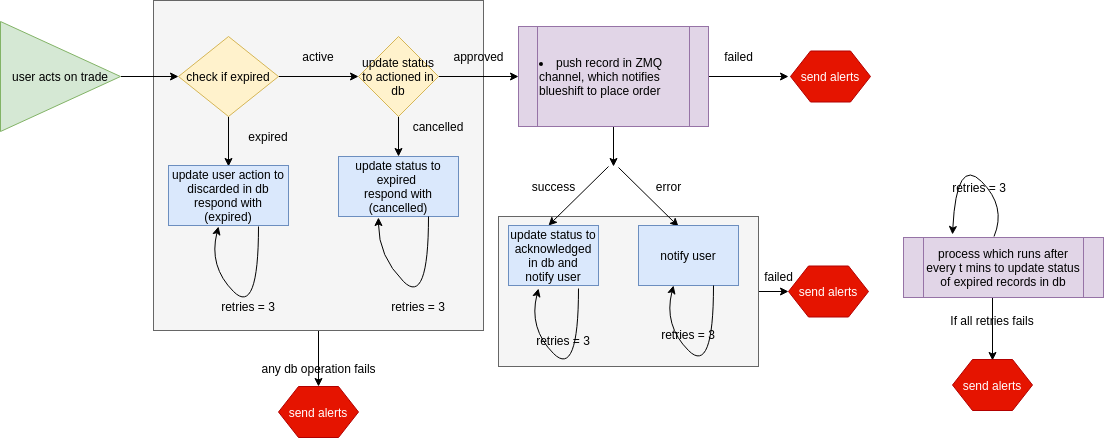

The diagram above was exported from draw.io. Its source (the exported page's mxGraphModel, read from the mxfile embedded in the PNG):
<mxGraphModel dx="2175" dy="-373" grid="1" gridSize="10" guides="1" tooltips="1" connect="1" arrows="1" fold="1" page="1" pageScale="1" pageWidth="827" pageHeight="1169" math="0" shadow="0">
  <root>
    <mxCell id="0" />
    <mxCell id="1" parent="0" />
    <mxCell id="2" value="" style="edgeStyle=orthogonalEdgeStyle;rounded=0;orthogonalLoop=1;jettySize=auto;html=1;" edge="1" source="3" parent="1">
      <mxGeometry relative="1" as="geometry">
        <mxPoint y="2285" as="targetPoint" />
      </mxGeometry>
    </mxCell>
    <mxCell id="3" value="" style="rounded=0;whiteSpace=wrap;html=1;fillColor=#f5f5f5;strokeColor=#666666;fontColor=#333333;" vertex="1" parent="1">
      <mxGeometry x="-290" y="2210" width="260" height="150" as="geometry" />
    </mxCell>
    <mxCell id="4" value="" style="edgeStyle=orthogonalEdgeStyle;rounded=0;orthogonalLoop=1;jettySize=auto;html=1;" edge="1" source="5" parent="1">
      <mxGeometry relative="1" as="geometry">
        <mxPoint x="-470" y="2380" as="targetPoint" />
      </mxGeometry>
    </mxCell>
    <mxCell id="5" value="" style="whiteSpace=wrap;html=1;aspect=fixed;fillColor=#f5f5f5;strokeColor=#666666;fontColor=#333333;" vertex="1" parent="1">
      <mxGeometry x="-635" y="1994" width="330" height="330" as="geometry" />
    </mxCell>
    <mxCell id="6" value="" style="edgeStyle=orthogonalEdgeStyle;rounded=0;orthogonalLoop=1;jettySize=auto;html=1;" edge="1" source="8" parent="1">
      <mxGeometry relative="1" as="geometry">
        <mxPoint x="-560" y="2160" as="targetPoint" />
      </mxGeometry>
    </mxCell>
    <mxCell id="7" value="" style="edgeStyle=orthogonalEdgeStyle;rounded=0;orthogonalLoop=1;jettySize=auto;html=1;" edge="1" source="8" parent="1">
      <mxGeometry relative="1" as="geometry">
        <mxPoint x="-430" y="2070" as="targetPoint" />
      </mxGeometry>
    </mxCell>
    <mxCell id="8" value="check if expired" style="rhombus;whiteSpace=wrap;html=1;fillColor=#fff2cc;strokeColor=#d6b656;" vertex="1" parent="1">
      <mxGeometry x="-610" y="2030" width="100" height="80" as="geometry" />
    </mxCell>
    <mxCell id="9" value="" style="edgeStyle=orthogonalEdgeStyle;rounded=0;orthogonalLoop=1;jettySize=auto;html=1;" edge="1" target="8" parent="1">
      <mxGeometry relative="1" as="geometry">
        <mxPoint x="-667.5" y="2070" as="sourcePoint" />
      </mxGeometry>
    </mxCell>
    <mxCell id="10" value="update user action to discarded in db&lt;br&gt;respond with (expired)" style="rounded=0;whiteSpace=wrap;html=1;fillColor=#dae8fc;strokeColor=#6c8ebf;" vertex="1" parent="1">
      <mxGeometry x="-620" y="2159" width="120" height="60" as="geometry" />
    </mxCell>
    <mxCell id="11" value="expired" style="text;html=1;strokeColor=none;fillColor=none;align=center;verticalAlign=middle;whiteSpace=wrap;rounded=0;" vertex="1" parent="1">
      <mxGeometry x="-540" y="2120" width="40" height="20" as="geometry" />
    </mxCell>
    <mxCell id="12" value="" style="edgeStyle=orthogonalEdgeStyle;rounded=0;orthogonalLoop=1;jettySize=auto;html=1;" edge="1" source="14" parent="1">
      <mxGeometry relative="1" as="geometry">
        <mxPoint x="-390" y="2150" as="targetPoint" />
        <Array as="points">
          <mxPoint x="-390" y="2150" />
          <mxPoint x="-390" y="2150" />
        </Array>
      </mxGeometry>
    </mxCell>
    <mxCell id="13" value="" style="edgeStyle=orthogonalEdgeStyle;rounded=0;orthogonalLoop=1;jettySize=auto;html=1;" edge="1" source="14" parent="1">
      <mxGeometry relative="1" as="geometry">
        <mxPoint x="-270" y="2070" as="targetPoint" />
      </mxGeometry>
    </mxCell>
    <mxCell id="14" value="&lt;span style=&quot;white-space: normal&quot;&gt;update status to actioned in db&lt;/span&gt;" style="rhombus;whiteSpace=wrap;html=1;fillColor=#fff2cc;strokeColor=#d6b656;" vertex="1" parent="1">
      <mxGeometry x="-430" y="2030" width="80" height="80" as="geometry" />
    </mxCell>
    <mxCell id="15" value="active" style="text;html=1;strokeColor=none;fillColor=none;align=center;verticalAlign=middle;whiteSpace=wrap;rounded=0;" vertex="1" parent="1">
      <mxGeometry x="-490" y="2040" width="40" height="20" as="geometry" />
    </mxCell>
    <mxCell id="16" value="cancelled" style="text;html=1;strokeColor=none;fillColor=none;align=center;verticalAlign=middle;whiteSpace=wrap;rounded=0;" vertex="1" parent="1">
      <mxGeometry x="-370" y="2110" width="40" height="20" as="geometry" />
    </mxCell>
    <mxCell id="17" value="update status to expired&amp;nbsp;&lt;br&gt;respond with&lt;br&gt;(cancelled)" style="rounded=0;whiteSpace=wrap;html=1;fillColor=#dae8fc;strokeColor=#6c8ebf;" vertex="1" parent="1">
      <mxGeometry x="-450" y="2150" width="120" height="60" as="geometry" />
    </mxCell>
    <mxCell id="18" value="approved" style="text;html=1;align=center;verticalAlign=middle;resizable=0;points=[];autosize=1;" vertex="1" parent="1">
      <mxGeometry x="-345" y="2040" width="70" height="20" as="geometry" />
    </mxCell>
    <mxCell id="19" value="" style="edgeStyle=orthogonalEdgeStyle;rounded=0;orthogonalLoop=1;jettySize=auto;html=1;" edge="1" source="21" parent="1">
      <mxGeometry relative="1" as="geometry">
        <mxPoint y="2070" as="targetPoint" />
      </mxGeometry>
    </mxCell>
    <mxCell id="20" value="" style="edgeStyle=orthogonalEdgeStyle;rounded=0;orthogonalLoop=1;jettySize=auto;html=1;" edge="1" source="21" parent="1">
      <mxGeometry relative="1" as="geometry">
        <mxPoint x="-175" y="2160" as="targetPoint" />
      </mxGeometry>
    </mxCell>
    <mxCell id="21" value="&lt;li style=&quot;white-space: normal&quot;&gt;push record in ZMQ channel, which notifies blueshift to place order&lt;/li&gt;" style="shape=process;whiteSpace=wrap;html=1;backgroundOutline=1;align=left;fillColor=#e1d5e7;strokeColor=#9673a6;" vertex="1" parent="1">
      <mxGeometry x="-270" y="2020" width="190" height="100" as="geometry" />
    </mxCell>
    <mxCell id="22" value="" style="curved=1;endArrow=classic;html=1;" edge="1" parent="1">
      <mxGeometry width="50" height="50" relative="1" as="geometry">
        <mxPoint x="-530" y="2220" as="sourcePoint" />
        <mxPoint x="-570" y="2220" as="targetPoint" />
        <Array as="points">
          <mxPoint x="-530" y="2310" />
          <mxPoint x="-580" y="2260" />
        </Array>
      </mxGeometry>
    </mxCell>
    <mxCell id="23" value="retries = 3" style="text;html=1;strokeColor=none;fillColor=none;align=center;verticalAlign=middle;whiteSpace=wrap;rounded=0;" vertex="1" parent="1">
      <mxGeometry x="-590" y="2290" width="100" height="20" as="geometry" />
    </mxCell>
    <mxCell id="24" value="" style="curved=1;endArrow=classic;html=1;exitX=0.75;exitY=1;exitDx=0;exitDy=0;entryX=0.333;entryY=1.017;entryDx=0;entryDy=0;entryPerimeter=0;" edge="1" source="17" target="17" parent="1">
      <mxGeometry width="50" height="50" relative="1" as="geometry">
        <mxPoint x="-410" y="2300" as="sourcePoint" />
        <mxPoint x="-360" y="2250" as="targetPoint" />
        <Array as="points">
          <mxPoint x="-360" y="2300" />
          <mxPoint x="-410" y="2250" />
        </Array>
      </mxGeometry>
    </mxCell>
    <mxCell id="25" value="retries = 3" style="text;html=1;strokeColor=none;fillColor=none;align=center;verticalAlign=middle;whiteSpace=wrap;rounded=0;" vertex="1" parent="1">
      <mxGeometry x="-420" y="2290" width="100" height="20" as="geometry" />
    </mxCell>
    <mxCell id="26" value="send alerts" style="shape=hexagon;perimeter=hexagonPerimeter2;whiteSpace=wrap;html=1;fillColor=#e51400;strokeColor=#B20000;fontColor=#ffffff;" vertex="1" parent="1">
      <mxGeometry x="-510" y="2380" width="80" height="51" as="geometry" />
    </mxCell>
    <mxCell id="27" value="" style="edgeStyle=orthogonalEdgeStyle;rounded=0;orthogonalLoop=1;jettySize=auto;html=1;" edge="1" parent="1">
      <mxGeometry relative="1" as="geometry">
        <mxPoint x="204" y="2354" as="targetPoint" />
        <mxPoint x="204" y="2274" as="sourcePoint" />
      </mxGeometry>
    </mxCell>
    <mxCell id="28" value="send alerts" style="shape=hexagon;perimeter=hexagonPerimeter2;whiteSpace=wrap;html=1;fillColor=#e51400;strokeColor=#B20000;fontColor=#ffffff;" vertex="1" parent="1">
      <mxGeometry x="164" y="2353" width="80" height="51" as="geometry" />
    </mxCell>
    <mxCell id="29" value="If all retries fails" style="text;html=1;strokeColor=none;fillColor=none;align=center;verticalAlign=middle;whiteSpace=wrap;rounded=0;" vertex="1" parent="1">
      <mxGeometry x="144" y="2304" width="120" height="20" as="geometry" />
    </mxCell>
    <mxCell id="30" value="" style="curved=1;endArrow=classic;html=1;exitX=0.25;exitY=0;exitDx=0;exitDy=0;entryX=0.116;entryY=-0.029;entryDx=0;entryDy=0;entryPerimeter=0;" edge="1" parent="1">
      <mxGeometry width="50" height="50" relative="1" as="geometry">
        <mxPoint x="205.53999999999996" y="2230" as="sourcePoint" />
        <mxPoint x="164" y="2227.9699999999993" as="targetPoint" />
        <Array as="points">
          <mxPoint x="218.04000000000002" y="2200" />
          <mxPoint x="168.04000000000002" y="2150" />
        </Array>
      </mxGeometry>
    </mxCell>
    <mxCell id="31" value="retries = 3" style="text;html=1;strokeColor=none;fillColor=none;align=center;verticalAlign=middle;whiteSpace=wrap;rounded=0;" vertex="1" parent="1">
      <mxGeometry x="141" y="2171" width="100" height="20" as="geometry" />
    </mxCell>
    <mxCell id="32" value="process which runs after every t mins to update status of expired records in db" style="shape=process;whiteSpace=wrap;html=1;backgroundOutline=1;fillColor=#e1d5e7;strokeColor=#9673a6;" vertex="1" parent="1">
      <mxGeometry x="115" y="2231" width="200" height="60" as="geometry" />
    </mxCell>
    <mxCell id="33" value="any db operation fails" style="text;html=1;align=center;verticalAlign=middle;resizable=0;points=[];autosize=1;" vertex="1" parent="1">
      <mxGeometry x="-535" y="2352" width="130" height="20" as="geometry" />
    </mxCell>
    <mxCell id="34" value="failed" style="text;html=1;align=center;verticalAlign=middle;resizable=0;points=[];autosize=1;" vertex="1" parent="1">
      <mxGeometry x="-70" y="2040" width="40" height="20" as="geometry" />
    </mxCell>
    <mxCell id="35" value="send alerts" style="shape=hexagon;perimeter=hexagonPerimeter2;whiteSpace=wrap;html=1;fillColor=#e51400;strokeColor=#B20000;fontColor=#ffffff;" vertex="1" parent="1">
      <mxGeometry x="2" y="2044.5" width="80" height="51" as="geometry" />
    </mxCell>
    <mxCell id="36" value="&lt;span style=&quot;white-space: normal&quot;&gt;user acts on trade&lt;/span&gt;" style="triangle;whiteSpace=wrap;html=1;fillColor=#d5e8d4;strokeColor=#82b366;" vertex="1" parent="1">
      <mxGeometry x="-788" y="2015" width="120" height="110" as="geometry" />
    </mxCell>
    <mxCell id="37" value="" style="endArrow=classic;html=1;" edge="1" parent="1">
      <mxGeometry width="50" height="50" relative="1" as="geometry">
        <mxPoint x="-170" y="2161" as="sourcePoint" />
        <mxPoint x="-110" y="2220" as="targetPoint" />
      </mxGeometry>
    </mxCell>
    <mxCell id="38" value="" style="endArrow=classic;html=1;" edge="1" parent="1">
      <mxGeometry width="50" height="50" relative="1" as="geometry">
        <mxPoint x="-180" y="2160" as="sourcePoint" />
        <mxPoint x="-240" y="2219" as="targetPoint" />
      </mxGeometry>
    </mxCell>
    <mxCell id="39" value="update status to acknowledged in db and&lt;br&gt;notify user" style="rounded=0;whiteSpace=wrap;html=1;fillColor=#dae8fc;strokeColor=#6c8ebf;" vertex="1" parent="1">
      <mxGeometry x="-280" y="2219" width="90" height="60" as="geometry" />
    </mxCell>
    <mxCell id="40" value="success" style="text;html=1;align=center;verticalAlign=middle;resizable=0;points=[];autosize=1;" vertex="1" parent="1">
      <mxGeometry x="-265" y="2170" width="60" height="20" as="geometry" />
    </mxCell>
    <mxCell id="41" value="error" style="text;html=1;align=center;verticalAlign=middle;resizable=0;points=[];autosize=1;" vertex="1" parent="1">
      <mxGeometry x="-140" y="2170" width="40" height="20" as="geometry" />
    </mxCell>
    <mxCell id="42" value="notify user" style="rounded=0;whiteSpace=wrap;html=1;fillColor=#dae8fc;strokeColor=#6c8ebf;" vertex="1" parent="1">
      <mxGeometry x="-150" y="2219" width="100" height="60" as="geometry" />
    </mxCell>
    <mxCell id="43" value="" style="curved=1;endArrow=classic;html=1;" edge="1" parent="1">
      <mxGeometry width="50" height="50" relative="1" as="geometry">
        <mxPoint x="-210" y="2282" as="sourcePoint" />
        <mxPoint x="-250" y="2282" as="targetPoint" />
        <Array as="points">
          <mxPoint x="-210" y="2372" />
          <mxPoint x="-260" y="2322" />
        </Array>
      </mxGeometry>
    </mxCell>
    <mxCell id="44" value="" style="curved=1;endArrow=classic;html=1;" edge="1" parent="1">
      <mxGeometry width="50" height="50" relative="1" as="geometry">
        <mxPoint x="-75" y="2279" as="sourcePoint" />
        <mxPoint x="-115" y="2279" as="targetPoint" />
        <Array as="points">
          <mxPoint x="-75" y="2369" />
          <mxPoint x="-125" y="2319" />
        </Array>
      </mxGeometry>
    </mxCell>
    <mxCell id="45" value="retries = 3" style="text;html=1;strokeColor=none;fillColor=none;align=center;verticalAlign=middle;whiteSpace=wrap;rounded=0;" vertex="1" parent="1">
      <mxGeometry x="-275" y="2324" width="100" height="20" as="geometry" />
    </mxCell>
    <mxCell id="46" value="retries = 3" style="text;html=1;strokeColor=none;fillColor=none;align=center;verticalAlign=middle;whiteSpace=wrap;rounded=0;" vertex="1" parent="1">
      <mxGeometry x="-150" y="2318" width="100" height="20" as="geometry" />
    </mxCell>
    <mxCell id="47" value="send alerts" style="shape=hexagon;perimeter=hexagonPerimeter2;whiteSpace=wrap;html=1;fillColor=#e51400;strokeColor=#B20000;fontColor=#ffffff;" vertex="1" parent="1">
      <mxGeometry y="2259.5" width="80" height="51" as="geometry" />
    </mxCell>
    <mxCell id="48" value="failed" style="text;html=1;align=center;verticalAlign=middle;resizable=0;points=[];autosize=1;" vertex="1" parent="1">
      <mxGeometry x="-30" y="2259.5" width="40" height="20" as="geometry" />
    </mxCell>
  </root>
</mxGraphModel>